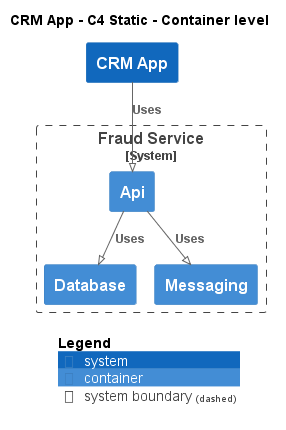

The diagram above was rendered by PlantUML. Its source (embedded in the PNG):
@startuml
!pragma layout smetana
!include ..\..\.c4s\C4_Container.puml

AddElementTag("state:new", $bgColor=green, $fontColor=#ffffff, $borderColor=green, $shadowing="False")
AddElementTag("state:changed", $bgColor=orange, $fontColor=#ffffff, $borderColor=orange, $shadowing="False")
AddElementTag("state:removed", $bgColor=red, $fontColor=#ffffff, $borderColor=red, $shadowing="False")

AddRelTag("state:new", $textColor=green, $lineColor=green)
AddRelTag("state:changed", $textColor=orange, $lineColor=orange)
AddRelTag("state:removed", $textColor=red, $lineColor=red)

SHOW_PERSON_PORTRAIT()
LAYOUT_TOP_DOWN()

skinparam linetype polyline

title CRM App - C4 Static - Container level

System(ECommercePlatform.SoftwareSystems.CRMApp, "CRM App", "")

System_Boundary(ECommercePlatform.SoftwareSystems.FraudService, "Fraud Service") {
    Container(ECommercePlatform.SoftwareSystems.FraudService.Containers.Api, "Api", "", "")
    Container(ECommercePlatform.SoftwareSystems.FraudService.Containers.Database, "Database", "", "")
    Container(ECommercePlatform.SoftwareSystems.FraudService.Containers.Messaging, "Messaging", "", "")
}

Rel(ECommercePlatform.SoftwareSystems.CRMApp, ECommercePlatform.SoftwareSystems.FraudService.Containers.Api, "Uses")
Rel(ECommercePlatform.SoftwareSystems.FraudService.Containers.Api, ECommercePlatform.SoftwareSystems.FraudService.Containers.Database, "Uses")
Rel(ECommercePlatform.SoftwareSystems.FraudService.Containers.Api, ECommercePlatform.SoftwareSystems.FraudService.Containers.Messaging, "Uses")


SHOW_LEGEND()
@enduml